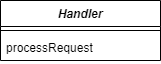

The diagram above was exported from draw.io. Its source (the exported page's mxGraphModel, read from the mxfile embedded in the PNG):
<mxGraphModel dx="780" dy="414" grid="0" gridSize="10" guides="1" tooltips="1" connect="1" arrows="1" fold="1" page="0" pageScale="1" pageWidth="1200" pageHeight="1600" math="0" shadow="0">
  <root>
    <mxCell id="0" />
    <mxCell id="1" parent="0" />
    <mxCell id="i9GTQQ6XlIfpQClrGP4e-1" value="&lt;i&gt;Handler&lt;/i&gt;" style="swimlane;fontStyle=1;align=center;verticalAlign=top;childLayout=stackLayout;horizontal=1;startSize=26;horizontalStack=0;resizeParent=1;resizeParentMax=0;resizeLast=0;collapsible=1;marginBottom=0;whiteSpace=wrap;html=1;" vertex="1" parent="1">
      <mxGeometry x="131" y="104" width="160" height="60" as="geometry" />
    </mxCell>
    <mxCell id="i9GTQQ6XlIfpQClrGP4e-3" value="" style="line;strokeWidth=1;fillColor=none;align=left;verticalAlign=middle;spacingTop=-1;spacingLeft=3;spacingRight=3;rotatable=0;labelPosition=right;points=[];portConstraint=eastwest;strokeColor=inherit;" vertex="1" parent="i9GTQQ6XlIfpQClrGP4e-1">
      <mxGeometry y="26" width="160" height="8" as="geometry" />
    </mxCell>
    <mxCell id="i9GTQQ6XlIfpQClrGP4e-4" value="processRequest" style="text;strokeColor=none;fillColor=none;align=left;verticalAlign=top;spacingLeft=4;spacingRight=4;overflow=hidden;rotatable=0;points=[[0,0.5],[1,0.5]];portConstraint=eastwest;whiteSpace=wrap;html=1;" vertex="1" parent="i9GTQQ6XlIfpQClrGP4e-1">
      <mxGeometry y="34" width="160" height="26" as="geometry" />
    </mxCell>
  </root>
</mxGraphModel>